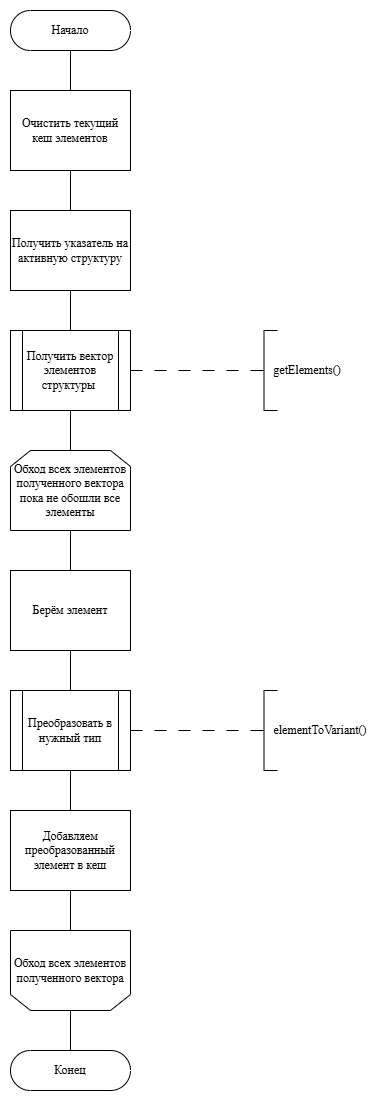

The diagram above was exported from draw.io. Its source (the exported page's mxGraphModel, read from the mxfile embedded in the PNG):
<mxGraphModel dx="683" dy="1145" grid="1" gridSize="10" guides="1" tooltips="1" connect="1" arrows="1" fold="1" page="1" pageScale="1" pageWidth="827" pageHeight="1169" math="0" shadow="0">
  <root>
    <mxCell id="0" />
    <mxCell id="1" parent="0" />
    <mxCell id="yGYM_8RH5TYSLnPxCHdB-1" edge="1" parent="1" source="yGYM_8RH5TYSLnPxCHdB-2" style="edgeStyle=orthogonalEdgeStyle;rounded=0;orthogonalLoop=1;jettySize=auto;html=1;exitX=0.5;exitY=0.5;exitDx=0;exitDy=20;exitPerimeter=0;entryX=0.5;entryY=0;entryDx=0;entryDy=0;endArrow=none;endFill=0;fontFamily=Times New Roman;" target="yGYM_8RH5TYSLnPxCHdB-4">
      <mxGeometry relative="1" as="geometry" />
    </mxCell>
    <mxCell id="yGYM_8RH5TYSLnPxCHdB-2" parent="1" style="html=1;dashed=0;whiteSpace=wrap;shape=mxgraph.dfd.start;fontFamily=Times New Roman;" value="Начало" vertex="1">
      <mxGeometry height="40" width="120" x="120" y="40" as="geometry" />
    </mxCell>
    <mxCell id="yGYM_8RH5TYSLnPxCHdB-3" edge="1" parent="1" source="yGYM_8RH5TYSLnPxCHdB-4" style="edgeStyle=orthogonalEdgeStyle;rounded=0;orthogonalLoop=1;jettySize=auto;html=1;exitX=0.5;exitY=1;exitDx=0;exitDy=0;entryX=0.5;entryY=0;entryDx=0;entryDy=0;endArrow=none;endFill=0;fontFamily=Times New Roman;" target="yGYM_8RH5TYSLnPxCHdB-6">
      <mxGeometry relative="1" as="geometry" />
    </mxCell>
    <mxCell id="yGYM_8RH5TYSLnPxCHdB-4" parent="1" style="rounded=0;whiteSpace=wrap;html=1;fontFamily=Times New Roman;" value="Очистить текущий кеш элементов" vertex="1">
      <mxGeometry height="80" width="120" x="120" y="119.99999999999989" as="geometry" />
    </mxCell>
    <mxCell id="yGYM_8RH5TYSLnPxCHdB-5" edge="1" parent="1" source="yGYM_8RH5TYSLnPxCHdB-6" style="edgeStyle=orthogonalEdgeStyle;rounded=0;orthogonalLoop=1;jettySize=auto;html=1;exitX=0.5;exitY=1;exitDx=0;exitDy=0;entryX=0.5;entryY=0;entryDx=0;entryDy=0;endArrow=none;endFill=0;fontFamily=Times New Roman;" target="yGYM_8RH5TYSLnPxCHdB-9">
      <mxGeometry relative="1" as="geometry" />
    </mxCell>
    <mxCell id="yGYM_8RH5TYSLnPxCHdB-6" parent="1" style="rounded=0;whiteSpace=wrap;html=1;fontFamily=Times New Roman;" value="Получить указатель на активную структуру" vertex="1">
      <mxGeometry height="80" width="120" x="120" y="239.9999999999999" as="geometry" />
    </mxCell>
    <mxCell id="yGYM_8RH5TYSLnPxCHdB-7" edge="1" parent="1" source="yGYM_8RH5TYSLnPxCHdB-9" style="edgeStyle=orthogonalEdgeStyle;rounded=0;orthogonalLoop=1;jettySize=auto;html=1;dashed=1;dashPattern=12 12;endArrow=none;endFill=0;fontFamily=Times New Roman;" target="yGYM_8RH5TYSLnPxCHdB-20" value="">
      <mxGeometry relative="1" as="geometry" />
    </mxCell>
    <mxCell id="yGYM_8RH5TYSLnPxCHdB-8" edge="1" parent="1" source="yGYM_8RH5TYSLnPxCHdB-9" style="edgeStyle=orthogonalEdgeStyle;rounded=0;orthogonalLoop=1;jettySize=auto;html=1;exitX=0.5;exitY=1;exitDx=0;exitDy=0;entryX=0.5;entryY=0;entryDx=0;entryDy=0;endArrow=none;endFill=0;fontFamily=Times New Roman;" target="yGYM_8RH5TYSLnPxCHdB-11">
      <mxGeometry relative="1" as="geometry" />
    </mxCell>
    <mxCell id="yGYM_8RH5TYSLnPxCHdB-9" parent="1" style="shape=process;whiteSpace=wrap;html=1;backgroundOutline=1;fontFamily=Times New Roman;" value="Получить вектор элементов структуры&amp;nbsp;" vertex="1">
      <mxGeometry height="80" width="120" x="120" y="360" as="geometry" />
    </mxCell>
    <mxCell id="yGYM_8RH5TYSLnPxCHdB-10" edge="1" parent="1" source="yGYM_8RH5TYSLnPxCHdB-11" style="edgeStyle=orthogonalEdgeStyle;rounded=0;orthogonalLoop=1;jettySize=auto;html=1;exitX=0.5;exitY=1;exitDx=0;exitDy=0;entryX=0.5;entryY=0;entryDx=0;entryDy=0;endArrow=none;endFill=0;fontFamily=Times New Roman;" target="yGYM_8RH5TYSLnPxCHdB-14">
      <mxGeometry relative="1" as="geometry" />
    </mxCell>
    <mxCell id="yGYM_8RH5TYSLnPxCHdB-11" parent="1" style="shape=loopLimit;whiteSpace=wrap;html=1;fontFamily=Times New Roman;" value="Обход всех элементов полученного вектора&lt;div&gt;пока не обошли все элементы&lt;/div&gt;" vertex="1">
      <mxGeometry height="80" width="120" x="120" y="480" as="geometry" />
    </mxCell>
    <mxCell id="yGYM_8RH5TYSLnPxCHdB-12" parent="1" style="shape=loopLimit;whiteSpace=wrap;html=1;flipH=0;legacyAnchorPoints=0;flipV=1;fontFamily=Times New Roman;" value="Обход всех элементов полученного вектора" vertex="1">
      <mxGeometry height="80" width="120" x="120" y="960" as="geometry" />
    </mxCell>
    <mxCell id="yGYM_8RH5TYSLnPxCHdB-13" edge="1" parent="1" source="yGYM_8RH5TYSLnPxCHdB-14" style="edgeStyle=orthogonalEdgeStyle;rounded=0;orthogonalLoop=1;jettySize=auto;html=1;exitX=0.5;exitY=1;exitDx=0;exitDy=0;entryX=0.5;entryY=0;entryDx=0;entryDy=0;endArrow=none;endFill=0;fontFamily=Times New Roman;" target="yGYM_8RH5TYSLnPxCHdB-19">
      <mxGeometry relative="1" as="geometry" />
    </mxCell>
    <mxCell id="yGYM_8RH5TYSLnPxCHdB-14" parent="1" style="rounded=0;whiteSpace=wrap;html=1;fontFamily=Times New Roman;" value="Берём элемент" vertex="1">
      <mxGeometry height="80" width="120" x="120" y="599.9999999999999" as="geometry" />
    </mxCell>
    <mxCell id="yGYM_8RH5TYSLnPxCHdB-15" edge="1" parent="1" source="yGYM_8RH5TYSLnPxCHdB-16" style="edgeStyle=orthogonalEdgeStyle;rounded=0;orthogonalLoop=1;jettySize=auto;html=1;exitX=0.5;exitY=1;exitDx=0;exitDy=0;entryX=0.5;entryY=1;entryDx=0;entryDy=0;endArrow=none;endFill=0;fontFamily=Times New Roman;" target="yGYM_8RH5TYSLnPxCHdB-12">
      <mxGeometry relative="1" as="geometry" />
    </mxCell>
    <mxCell id="yGYM_8RH5TYSLnPxCHdB-16" parent="1" style="rounded=0;whiteSpace=wrap;html=1;fontFamily=Times New Roman;" value="Добавляем преобразованный элемент в кеш" vertex="1">
      <mxGeometry height="80" width="120" x="120" y="840" as="geometry" />
    </mxCell>
    <mxCell id="yGYM_8RH5TYSLnPxCHdB-17" parent="1" style="strokeWidth=1;html=1;shape=mxgraph.flowchart.annotation_2;align=left;labelPosition=right;pointerEvents=1;fontFamily=Times New Roman;" value="" vertex="1">
      <mxGeometry height="80" width="27" x="360" y="720" as="geometry" />
    </mxCell>
    <mxCell id="yGYM_8RH5TYSLnPxCHdB-18" edge="1" parent="1" source="yGYM_8RH5TYSLnPxCHdB-19" style="edgeStyle=orthogonalEdgeStyle;rounded=0;orthogonalLoop=1;jettySize=auto;html=1;exitX=0.5;exitY=1;exitDx=0;exitDy=0;entryX=0.5;entryY=0;entryDx=0;entryDy=0;endArrow=none;endFill=0;fontFamily=Times New Roman;" target="yGYM_8RH5TYSLnPxCHdB-16">
      <mxGeometry relative="1" as="geometry" />
    </mxCell>
    <mxCell id="yGYM_8RH5TYSLnPxCHdB-19" parent="1" style="shape=process;whiteSpace=wrap;html=1;backgroundOutline=1;fontFamily=Times New Roman;" value="Преобразовать в нужный тип" vertex="1">
      <mxGeometry height="80" width="120" x="120" y="720" as="geometry" />
    </mxCell>
    <mxCell id="yGYM_8RH5TYSLnPxCHdB-20" parent="1" style="strokeWidth=1;html=1;shape=mxgraph.flowchart.annotation_2;align=left;labelPosition=right;pointerEvents=1;fontFamily=Times New Roman;" value="" vertex="1">
      <mxGeometry height="80" width="27" x="360" y="360" as="geometry" />
    </mxCell>
    <mxCell id="yGYM_8RH5TYSLnPxCHdB-21" edge="1" parent="1" source="yGYM_8RH5TYSLnPxCHdB-19" style="edgeStyle=orthogonalEdgeStyle;rounded=0;orthogonalLoop=1;jettySize=auto;html=1;exitX=1;exitY=0.5;exitDx=0;exitDy=0;entryX=0;entryY=0.5;entryDx=0;entryDy=0;entryPerimeter=0;endArrow=none;endFill=0;dashed=1;dashPattern=12 12;fontFamily=Times New Roman;" target="yGYM_8RH5TYSLnPxCHdB-17">
      <mxGeometry relative="1" as="geometry" />
    </mxCell>
    <mxCell id="yGYM_8RH5TYSLnPxCHdB-22" parent="1" style="text;html=1;whiteSpace=wrap;strokeColor=none;fillColor=none;align=center;verticalAlign=middle;rounded=0;fontFamily=Times New Roman;" value="elementToVariant()" vertex="1">
      <mxGeometry height="30" width="60" x="400" y="745" as="geometry" />
    </mxCell>
    <mxCell id="yGYM_8RH5TYSLnPxCHdB-23" parent="1" style="text;html=1;whiteSpace=wrap;strokeColor=none;fillColor=none;align=center;verticalAlign=middle;rounded=0;fontFamily=Times New Roman;" value="getElements()" vertex="1">
      <mxGeometry height="30" width="60" x="387" y="385" as="geometry" />
    </mxCell>
    <mxCell id="yGYM_8RH5TYSLnPxCHdB-24" parent="1" style="html=1;dashed=0;whiteSpace=wrap;shape=mxgraph.dfd.start;fontFamily=Times New Roman;" value="Конец" vertex="1">
      <mxGeometry height="40" width="120" x="120" y="1080" as="geometry" />
    </mxCell>
    <mxCell id="yGYM_8RH5TYSLnPxCHdB-25" edge="1" parent="1" source="yGYM_8RH5TYSLnPxCHdB-12" style="edgeStyle=orthogonalEdgeStyle;rounded=0;orthogonalLoop=1;jettySize=auto;html=1;exitX=0.5;exitY=0;exitDx=0;exitDy=0;entryX=0.5;entryY=0.5;entryDx=0;entryDy=-20;entryPerimeter=0;endArrow=none;endFill=0;fontFamily=Times New Roman;" target="yGYM_8RH5TYSLnPxCHdB-24">
      <mxGeometry relative="1" as="geometry" />
    </mxCell>
  </root>
</mxGraphModel>